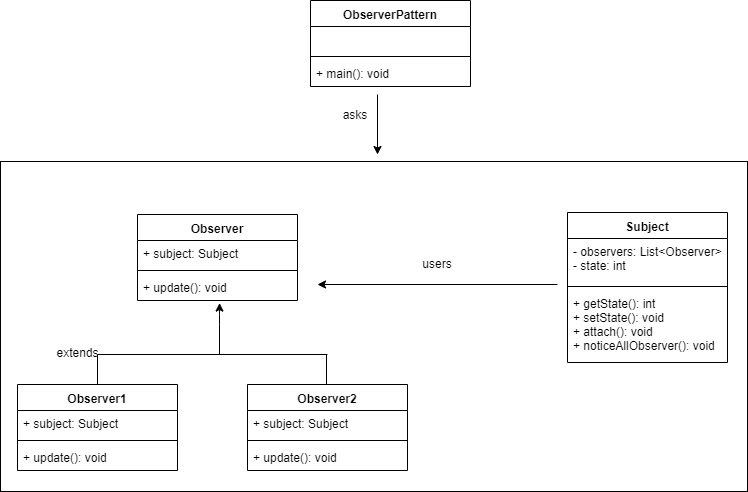

The diagram above was exported from draw.io. Its source (the exported page's mxGraphModel, read from the mxfile embedded in the PNG):
<mxGraphModel dx="1038" dy="550" grid="1" gridSize="10" guides="1" tooltips="1" connect="1" arrows="1" fold="1" page="1" pageScale="1" pageWidth="827" pageHeight="1169" math="0" shadow="0">
  <root>
    <mxCell id="0" />
    <mxCell id="1" parent="0" />
    <mxCell id="34" value="" style="rounded=0;whiteSpace=wrap;html=1;" vertex="1" parent="1">
      <mxGeometry x="23" y="187" width="747" height="330" as="geometry" />
    </mxCell>
    <mxCell id="2" value="ObserverPattern" style="swimlane;fontStyle=1;align=center;verticalAlign=top;childLayout=stackLayout;horizontal=1;startSize=26;horizontalStack=0;resizeParent=1;resizeParentMax=0;resizeLast=0;collapsible=1;marginBottom=0;" parent="1" vertex="1">
      <mxGeometry x="333" y="26" width="160" height="86" as="geometry" />
    </mxCell>
    <mxCell id="3" value=" " style="text;strokeColor=none;fillColor=none;align=left;verticalAlign=top;spacingLeft=4;spacingRight=4;overflow=hidden;rotatable=0;points=[[0,0.5],[1,0.5]];portConstraint=eastwest;" parent="2" vertex="1">
      <mxGeometry y="26" width="160" height="26" as="geometry" />
    </mxCell>
    <mxCell id="4" value="" style="line;strokeWidth=1;fillColor=none;align=left;verticalAlign=middle;spacingTop=-1;spacingLeft=3;spacingRight=3;rotatable=0;labelPosition=right;points=[];portConstraint=eastwest;" parent="2" vertex="1">
      <mxGeometry y="52" width="160" height="8" as="geometry" />
    </mxCell>
    <mxCell id="5" value="+ main(): void" style="text;strokeColor=none;fillColor=none;align=left;verticalAlign=top;spacingLeft=4;spacingRight=4;overflow=hidden;rotatable=0;points=[[0,0.5],[1,0.5]];portConstraint=eastwest;" parent="2" vertex="1">
      <mxGeometry y="60" width="160" height="26" as="geometry" />
    </mxCell>
    <mxCell id="6" value="Observer" style="swimlane;fontStyle=1;align=center;verticalAlign=top;childLayout=stackLayout;horizontal=1;startSize=26;horizontalStack=0;resizeParent=1;resizeParentMax=0;resizeLast=0;collapsible=1;marginBottom=0;" vertex="1" parent="1">
      <mxGeometry x="160" y="240" width="160" height="86" as="geometry" />
    </mxCell>
    <mxCell id="7" value="+ subject: Subject" style="text;strokeColor=none;fillColor=none;align=left;verticalAlign=top;spacingLeft=4;spacingRight=4;overflow=hidden;rotatable=0;points=[[0,0.5],[1,0.5]];portConstraint=eastwest;" vertex="1" parent="6">
      <mxGeometry y="26" width="160" height="26" as="geometry" />
    </mxCell>
    <mxCell id="8" value="" style="line;strokeWidth=1;fillColor=none;align=left;verticalAlign=middle;spacingTop=-1;spacingLeft=3;spacingRight=3;rotatable=0;labelPosition=right;points=[];portConstraint=eastwest;" vertex="1" parent="6">
      <mxGeometry y="52" width="160" height="8" as="geometry" />
    </mxCell>
    <mxCell id="9" value="+ update(): void" style="text;strokeColor=none;fillColor=none;align=left;verticalAlign=top;spacingLeft=4;spacingRight=4;overflow=hidden;rotatable=0;points=[[0,0.5],[1,0.5]];portConstraint=eastwest;" vertex="1" parent="6">
      <mxGeometry y="60" width="160" height="26" as="geometry" />
    </mxCell>
    <mxCell id="10" value="Observer1" style="swimlane;fontStyle=1;align=center;verticalAlign=top;childLayout=stackLayout;horizontal=1;startSize=26;horizontalStack=0;resizeParent=1;resizeParentMax=0;resizeLast=0;collapsible=1;marginBottom=0;" vertex="1" parent="1">
      <mxGeometry x="40" y="410" width="160" height="86" as="geometry" />
    </mxCell>
    <mxCell id="11" value="+ subject: Subject" style="text;strokeColor=none;fillColor=none;align=left;verticalAlign=top;spacingLeft=4;spacingRight=4;overflow=hidden;rotatable=0;points=[[0,0.5],[1,0.5]];portConstraint=eastwest;" vertex="1" parent="10">
      <mxGeometry y="26" width="160" height="26" as="geometry" />
    </mxCell>
    <mxCell id="12" value="" style="line;strokeWidth=1;fillColor=none;align=left;verticalAlign=middle;spacingTop=-1;spacingLeft=3;spacingRight=3;rotatable=0;labelPosition=right;points=[];portConstraint=eastwest;" vertex="1" parent="10">
      <mxGeometry y="52" width="160" height="8" as="geometry" />
    </mxCell>
    <mxCell id="13" value="+ update(): void" style="text;strokeColor=none;fillColor=none;align=left;verticalAlign=top;spacingLeft=4;spacingRight=4;overflow=hidden;rotatable=0;points=[[0,0.5],[1,0.5]];portConstraint=eastwest;" vertex="1" parent="10">
      <mxGeometry y="60" width="160" height="26" as="geometry" />
    </mxCell>
    <mxCell id="14" value="Observer2" style="swimlane;fontStyle=1;align=center;verticalAlign=top;childLayout=stackLayout;horizontal=1;startSize=26;horizontalStack=0;resizeParent=1;resizeParentMax=0;resizeLast=0;collapsible=1;marginBottom=0;" vertex="1" parent="1">
      <mxGeometry x="270" y="410" width="160" height="86" as="geometry" />
    </mxCell>
    <mxCell id="15" value="+ subject: Subject" style="text;strokeColor=none;fillColor=none;align=left;verticalAlign=top;spacingLeft=4;spacingRight=4;overflow=hidden;rotatable=0;points=[[0,0.5],[1,0.5]];portConstraint=eastwest;" vertex="1" parent="14">
      <mxGeometry y="26" width="160" height="26" as="geometry" />
    </mxCell>
    <mxCell id="16" value="" style="line;strokeWidth=1;fillColor=none;align=left;verticalAlign=middle;spacingTop=-1;spacingLeft=3;spacingRight=3;rotatable=0;labelPosition=right;points=[];portConstraint=eastwest;" vertex="1" parent="14">
      <mxGeometry y="52" width="160" height="8" as="geometry" />
    </mxCell>
    <mxCell id="17" value="+ update(): void" style="text;strokeColor=none;fillColor=none;align=left;verticalAlign=top;spacingLeft=4;spacingRight=4;overflow=hidden;rotatable=0;points=[[0,0.5],[1,0.5]];portConstraint=eastwest;" vertex="1" parent="14">
      <mxGeometry y="60" width="160" height="26" as="geometry" />
    </mxCell>
    <mxCell id="18" value="Subject" style="swimlane;fontStyle=1;align=center;verticalAlign=top;childLayout=stackLayout;horizontal=1;startSize=26;horizontalStack=0;resizeParent=1;resizeParentMax=0;resizeLast=0;collapsible=1;marginBottom=0;" vertex="1" parent="1">
      <mxGeometry x="590" y="238" width="160" height="150" as="geometry" />
    </mxCell>
    <mxCell id="19" value="- observers: List&lt;Observer&gt;&#10;- state: int&#10;" style="text;strokeColor=none;fillColor=none;align=left;verticalAlign=top;spacingLeft=4;spacingRight=4;overflow=hidden;rotatable=0;points=[[0,0.5],[1,0.5]];portConstraint=eastwest;" vertex="1" parent="18">
      <mxGeometry y="26" width="160" height="44" as="geometry" />
    </mxCell>
    <mxCell id="20" value="" style="line;strokeWidth=1;fillColor=none;align=left;verticalAlign=middle;spacingTop=-1;spacingLeft=3;spacingRight=3;rotatable=0;labelPosition=right;points=[];portConstraint=eastwest;" vertex="1" parent="18">
      <mxGeometry y="70" width="160" height="8" as="geometry" />
    </mxCell>
    <mxCell id="21" value="+ getState(): int&#10;+ setState(): void&#10;+ attach(): void&#10;+ noticeAllObserver(): void" style="text;strokeColor=none;fillColor=none;align=left;verticalAlign=top;spacingLeft=4;spacingRight=4;overflow=hidden;rotatable=0;points=[[0,0.5],[1,0.5]];portConstraint=eastwest;" vertex="1" parent="18">
      <mxGeometry y="78" width="160" height="72" as="geometry" />
    </mxCell>
    <mxCell id="27" value="" style="endArrow=none;html=1;" edge="1" parent="1">
      <mxGeometry width="50" height="50" relative="1" as="geometry">
        <mxPoint x="120" y="380" as="sourcePoint" />
        <mxPoint x="350" y="380" as="targetPoint" />
      </mxGeometry>
    </mxCell>
    <mxCell id="28" value="" style="endArrow=none;html=1;exitX=0.5;exitY=0;exitDx=0;exitDy=0;" edge="1" parent="1" source="10">
      <mxGeometry width="50" height="50" relative="1" as="geometry">
        <mxPoint x="100" y="410" as="sourcePoint" />
        <mxPoint x="120" y="380" as="targetPoint" />
      </mxGeometry>
    </mxCell>
    <mxCell id="29" value="" style="endArrow=none;html=1;exitX=0.5;exitY=0;exitDx=0;exitDy=0;" edge="1" parent="1">
      <mxGeometry width="50" height="50" relative="1" as="geometry">
        <mxPoint x="349" y="410" as="sourcePoint" />
        <mxPoint x="349" y="380" as="targetPoint" />
      </mxGeometry>
    </mxCell>
    <mxCell id="30" value="" style="endArrow=classic;html=1;entryX=0.513;entryY=1.1;entryDx=0;entryDy=0;entryPerimeter=0;" edge="1" parent="1" target="9">
      <mxGeometry width="50" height="50" relative="1" as="geometry">
        <mxPoint x="242" y="380" as="sourcePoint" />
        <mxPoint x="250" y="340" as="targetPoint" />
        <Array as="points">
          <mxPoint x="242" y="340" />
        </Array>
      </mxGeometry>
    </mxCell>
    <mxCell id="31" value="extends" style="text;html=1;strokeColor=none;fillColor=none;align=center;verticalAlign=middle;whiteSpace=wrap;rounded=0;" vertex="1" parent="1">
      <mxGeometry x="80" y="368" width="40" height="20" as="geometry" />
    </mxCell>
    <mxCell id="32" value="" style="endArrow=classic;html=1;" edge="1" parent="1">
      <mxGeometry width="50" height="50" relative="1" as="geometry">
        <mxPoint x="580" y="310" as="sourcePoint" />
        <mxPoint x="340" y="310" as="targetPoint" />
      </mxGeometry>
    </mxCell>
    <mxCell id="33" value="users" style="text;html=1;strokeColor=none;fillColor=none;align=center;verticalAlign=middle;whiteSpace=wrap;rounded=0;" vertex="1" parent="1">
      <mxGeometry x="440" y="279" width="40" height="20" as="geometry" />
    </mxCell>
    <mxCell id="35" value="" style="endArrow=classic;html=1;" edge="1" parent="1">
      <mxGeometry width="50" height="50" relative="1" as="geometry">
        <mxPoint x="400" y="120" as="sourcePoint" />
        <mxPoint x="400" y="180" as="targetPoint" />
      </mxGeometry>
    </mxCell>
    <mxCell id="36" value="asks" style="text;html=1;strokeColor=none;fillColor=none;align=center;verticalAlign=middle;whiteSpace=wrap;rounded=0;" vertex="1" parent="1">
      <mxGeometry x="357" y="130" width="40" height="20" as="geometry" />
    </mxCell>
  </root>
</mxGraphModel>